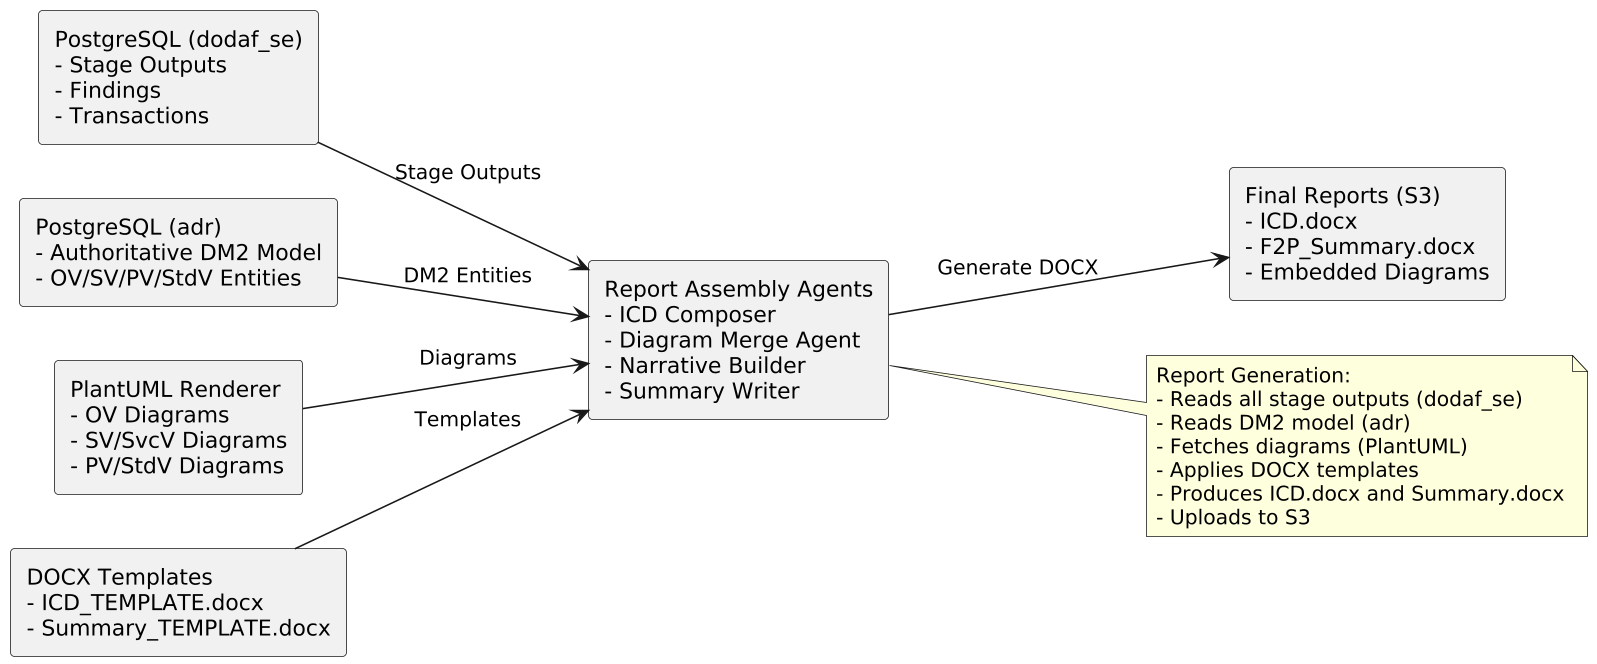

The diagram above was rendered by PlantUML. Its source (embedded in the PNG):
@startuml
skinparam shadowing false
skinparam defaultFontName "Arial"
skinparam defaultFontStyle normal
skinparam rectanglePadding 12
skinparam dpi 150
skinparam linetype polyline
left to right direction

rectangle DBSE as "
PostgreSQL (dodaf_se)
- Stage Outputs
- Findings
- Transactions
"

rectangle DBADR as "
PostgreSQL (adr)
- Authoritative DM2 Model
- OV/SV/PV/StdV Entities
"

rectangle PLANT as "
PlantUML Renderer
- OV Diagrams
- SV/SvcV Diagrams
- PV/StdV Diagrams
"

rectangle TEMPLATE as "
DOCX Templates
- ICD_TEMPLATE.docx
- Summary_TEMPLATE.docx
"

rectangle AGENTS as "
Report Assembly Agents
- ICD Composer
- Diagram Merge Agent
- Narrative Builder
- Summary Writer
"

rectangle FINAL as "
Final Reports (S3)
- ICD.docx
- F2P_Summary.docx
- Embedded Diagrams
"

DBSE --> AGENTS : Stage Outputs
DBADR --> AGENTS : DM2 Entities
PLANT --> AGENTS : Diagrams
TEMPLATE --> AGENTS : Templates

AGENTS --> FINAL : Generate DOCX

note right of AGENTS
Report Generation:
- Reads all stage outputs (dodaf_se)
- Reads DM2 model (adr)
- Fetches diagrams (PlantUML)
- Applies DOCX templates
- Produces ICD.docx and Summary.docx
- Uploads to S3
end note
@enduml